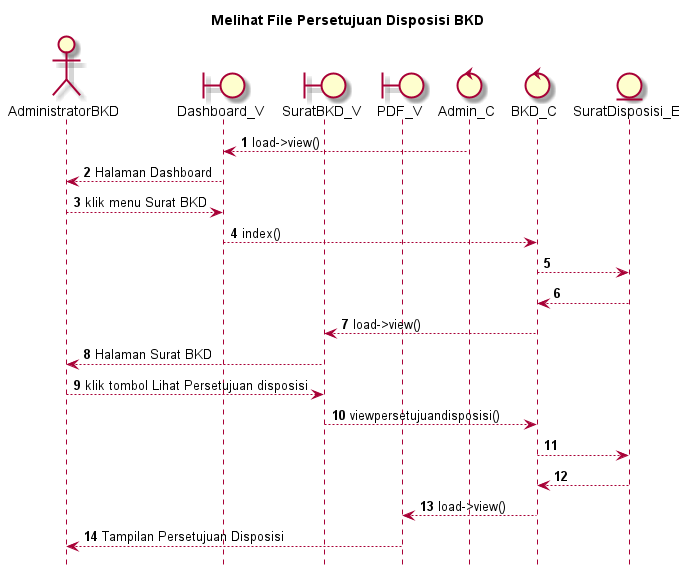

The diagram above was rendered by PlantUML. Its source (embedded in the PNG):
@startuml

autonumber
hide footbox
title Melihat File Persetujuan Disposisi BKD

Actor AdministratorBKD
boundary Dashboard_V
boundary SuratBKD_V
boundary PDF_V
control Admin_C
control BKD_C
Entity SuratDisposisi_E

Admin_C --> Dashboard_V: load->view()
Dashboard_V --> AdministratorBKD: Halaman Dashboard
AdministratorBKD --> Dashboard_V: klik menu Surat BKD
Dashboard_V --> BKD_C: index()
BKD_C --> SuratDisposisi_E:
    
    SuratDisposisi_E --> BKD_C:
    BKD_C --> SuratBKD_V: load->view()
    SuratBKD_V --> AdministratorBKD: Halaman Surat BKD

AdministratorBKD --> SuratBKD_V: klik tombol Lihat Persetujuan disposisi
SuratBKD_V --> BKD_C: viewpersetujuandisposisi()
BKD_C --> SuratDisposisi_E:
   
    SuratDisposisi_E --> BKD_C:
    BKD_C --> PDF_V: load->view()
    PDF_V --> AdministratorBKD: Tampilan Persetujuan Disposisi

@enduml